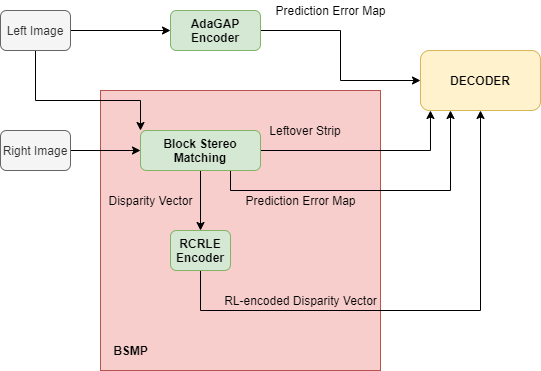

The diagram above was exported from draw.io. Its source (the exported page's mxGraphModel, read from the mxfile embedded in the PNG):
<mxGraphModel dx="1024" dy="592" grid="1" gridSize="10" guides="1" tooltips="1" connect="1" arrows="1" fold="1" page="1" pageScale="1" pageWidth="827" pageHeight="1169" math="0" shadow="0">
  <root>
    <mxCell id="WIyWlLk6GJQsqaUBKTNV-0" />
    <mxCell id="WIyWlLk6GJQsqaUBKTNV-1" parent="WIyWlLk6GJQsqaUBKTNV-0" />
    <mxCell id="poRPhUNPiWr-3P28BLZI-1" value="" style="whiteSpace=wrap;html=1;aspect=fixed;fillColor=#f8cecc;strokeColor=#b85450;" parent="WIyWlLk6GJQsqaUBKTNV-1" vertex="1">
      <mxGeometry x="220" y="240" width="280" height="280" as="geometry" />
    </mxCell>
    <mxCell id="d_TiI23OMmeuy3BZbVOB-1" style="edgeStyle=orthogonalEdgeStyle;rounded=0;orthogonalLoop=1;jettySize=auto;html=1;entryX=0;entryY=0.5;entryDx=0;entryDy=0;" parent="WIyWlLk6GJQsqaUBKTNV-1" source="WIyWlLk6GJQsqaUBKTNV-3" target="d_TiI23OMmeuy3BZbVOB-4" edge="1">
      <mxGeometry relative="1" as="geometry">
        <mxPoint x="270" y="180" as="targetPoint" />
      </mxGeometry>
    </mxCell>
    <mxCell id="d_TiI23OMmeuy3BZbVOB-7" style="edgeStyle=orthogonalEdgeStyle;rounded=0;orthogonalLoop=1;jettySize=auto;html=1;entryX=0;entryY=0;entryDx=0;entryDy=0;" parent="WIyWlLk6GJQsqaUBKTNV-1" source="WIyWlLk6GJQsqaUBKTNV-3" target="d_TiI23OMmeuy3BZbVOB-6" edge="1">
      <mxGeometry relative="1" as="geometry">
        <Array as="points">
          <mxPoint x="155" y="250" />
          <mxPoint x="260" y="250" />
        </Array>
      </mxGeometry>
    </mxCell>
    <mxCell id="WIyWlLk6GJQsqaUBKTNV-3" value="Left Image" style="rounded=1;whiteSpace=wrap;html=1;fontSize=12;glass=0;strokeWidth=1;shadow=0;fillColor=#f5f5f5;strokeColor=#666666;fontColor=#333333;" parent="WIyWlLk6GJQsqaUBKTNV-1" vertex="1">
      <mxGeometry x="120" y="160" width="70" height="40" as="geometry" />
    </mxCell>
    <mxCell id="d_TiI23OMmeuy3BZbVOB-8" style="edgeStyle=orthogonalEdgeStyle;rounded=0;orthogonalLoop=1;jettySize=auto;html=1;entryX=0;entryY=0.5;entryDx=0;entryDy=0;" parent="WIyWlLk6GJQsqaUBKTNV-1" source="d_TiI23OMmeuy3BZbVOB-0" target="d_TiI23OMmeuy3BZbVOB-6" edge="1">
      <mxGeometry relative="1" as="geometry" />
    </mxCell>
    <mxCell id="d_TiI23OMmeuy3BZbVOB-0" value="Right Image" style="rounded=1;whiteSpace=wrap;html=1;fontSize=12;glass=0;strokeWidth=1;shadow=0;fillColor=#f5f5f5;strokeColor=#666666;fontColor=#333333;" parent="WIyWlLk6GJQsqaUBKTNV-1" vertex="1">
      <mxGeometry x="120" y="280" width="70" height="40" as="geometry" />
    </mxCell>
    <mxCell id="d_TiI23OMmeuy3BZbVOB-10" style="edgeStyle=orthogonalEdgeStyle;rounded=0;orthogonalLoop=1;jettySize=auto;html=1;entryX=0;entryY=0.5;entryDx=0;entryDy=0;" parent="WIyWlLk6GJQsqaUBKTNV-1" source="d_TiI23OMmeuy3BZbVOB-4" target="d_TiI23OMmeuy3BZbVOB-19" edge="1">
      <mxGeometry relative="1" as="geometry">
        <mxPoint x="530" y="180" as="targetPoint" />
      </mxGeometry>
    </mxCell>
    <mxCell id="d_TiI23OMmeuy3BZbVOB-4" value="&lt;b&gt;AdaGAP Encoder&lt;/b&gt;" style="rounded=1;whiteSpace=wrap;html=1;fillColor=#d5e8d4;strokeColor=#82b366;" parent="WIyWlLk6GJQsqaUBKTNV-1" vertex="1">
      <mxGeometry x="290" y="160" width="90" height="40" as="geometry" />
    </mxCell>
    <mxCell id="d_TiI23OMmeuy3BZbVOB-9" style="edgeStyle=orthogonalEdgeStyle;rounded=0;orthogonalLoop=1;jettySize=auto;html=1;entryX=0.083;entryY=1;entryDx=0;entryDy=0;entryPerimeter=0;" parent="WIyWlLk6GJQsqaUBKTNV-1" source="d_TiI23OMmeuy3BZbVOB-6" target="d_TiI23OMmeuy3BZbVOB-19" edge="1">
      <mxGeometry relative="1" as="geometry">
        <mxPoint x="490" y="300" as="targetPoint" />
      </mxGeometry>
    </mxCell>
    <mxCell id="d_TiI23OMmeuy3BZbVOB-14" style="edgeStyle=orthogonalEdgeStyle;rounded=0;orthogonalLoop=1;jettySize=auto;html=1;exitX=0.5;exitY=1;exitDx=0;exitDy=0;entryX=0.5;entryY=0;entryDx=0;entryDy=0;" parent="WIyWlLk6GJQsqaUBKTNV-1" source="d_TiI23OMmeuy3BZbVOB-6" target="d_TiI23OMmeuy3BZbVOB-16" edge="1">
      <mxGeometry relative="1" as="geometry">
        <mxPoint x="320" y="400" as="targetPoint" />
        <Array as="points" />
      </mxGeometry>
    </mxCell>
    <mxCell id="d_TiI23OMmeuy3BZbVOB-21" style="edgeStyle=orthogonalEdgeStyle;rounded=0;orthogonalLoop=1;jettySize=auto;html=1;exitX=0.75;exitY=1;exitDx=0;exitDy=0;entryX=0.25;entryY=1;entryDx=0;entryDy=0;" parent="WIyWlLk6GJQsqaUBKTNV-1" source="d_TiI23OMmeuy3BZbVOB-6" target="d_TiI23OMmeuy3BZbVOB-19" edge="1">
      <mxGeometry relative="1" as="geometry">
        <mxPoint x="570" y="390" as="targetPoint" />
      </mxGeometry>
    </mxCell>
    <mxCell id="d_TiI23OMmeuy3BZbVOB-6" value="&lt;b&gt;Block Stereo Matching&lt;/b&gt;" style="rounded=1;whiteSpace=wrap;html=1;fillColor=#d5e8d4;strokeColor=#82b366;" parent="WIyWlLk6GJQsqaUBKTNV-1" vertex="1">
      <mxGeometry x="260" y="280" width="120" height="40" as="geometry" />
    </mxCell>
    <mxCell id="d_TiI23OMmeuy3BZbVOB-12" value="Prediction Error Map" style="text;html=1;align=center;verticalAlign=middle;resizable=0;points=[];autosize=1;" parent="WIyWlLk6GJQsqaUBKTNV-1" vertex="1">
      <mxGeometry x="385" y="150" width="130" height="20" as="geometry" />
    </mxCell>
    <mxCell id="d_TiI23OMmeuy3BZbVOB-13" value="Leftover Strip" style="text;html=1;strokeColor=none;fillColor=none;align=center;verticalAlign=middle;whiteSpace=wrap;rounded=0;" parent="WIyWlLk6GJQsqaUBKTNV-1" vertex="1">
      <mxGeometry x="385" y="270" width="80" height="20" as="geometry" />
    </mxCell>
    <mxCell id="d_TiI23OMmeuy3BZbVOB-15" value="Disparity Vector" style="text;html=1;align=center;verticalAlign=middle;resizable=0;points=[];autosize=1;" parent="WIyWlLk6GJQsqaUBKTNV-1" vertex="1">
      <mxGeometry x="220" y="340" width="100" height="20" as="geometry" />
    </mxCell>
    <mxCell id="d_TiI23OMmeuy3BZbVOB-17" style="edgeStyle=orthogonalEdgeStyle;rounded=0;orthogonalLoop=1;jettySize=auto;html=1;exitX=0.5;exitY=1;exitDx=0;exitDy=0;entryX=0.5;entryY=1;entryDx=0;entryDy=0;" parent="WIyWlLk6GJQsqaUBKTNV-1" source="d_TiI23OMmeuy3BZbVOB-16" target="d_TiI23OMmeuy3BZbVOB-19" edge="1">
      <mxGeometry relative="1" as="geometry">
        <mxPoint x="600" y="320" as="targetPoint" />
        <Array as="points">
          <mxPoint x="320" y="460" />
          <mxPoint x="600" y="460" />
        </Array>
      </mxGeometry>
    </mxCell>
    <mxCell id="d_TiI23OMmeuy3BZbVOB-16" value="&lt;b&gt;RCRLE Encoder&lt;/b&gt;" style="rounded=1;whiteSpace=wrap;html=1;fillColor=#d5e8d4;strokeColor=#82b366;" parent="WIyWlLk6GJQsqaUBKTNV-1" vertex="1">
      <mxGeometry x="290" y="380" width="60" height="40" as="geometry" />
    </mxCell>
    <mxCell id="d_TiI23OMmeuy3BZbVOB-18" value="RL-encoded Disparity Vector" style="text;html=1;align=center;verticalAlign=middle;resizable=0;points=[];autosize=1;" parent="WIyWlLk6GJQsqaUBKTNV-1" vertex="1">
      <mxGeometry x="335" y="440" width="170" height="20" as="geometry" />
    </mxCell>
    <mxCell id="d_TiI23OMmeuy3BZbVOB-19" value="&lt;b&gt;DECODER&lt;/b&gt;" style="rounded=1;whiteSpace=wrap;html=1;fillColor=#fff2cc;strokeColor=#d6b656;" parent="WIyWlLk6GJQsqaUBKTNV-1" vertex="1">
      <mxGeometry x="540" y="200" width="120" height="60" as="geometry" />
    </mxCell>
    <mxCell id="d_TiI23OMmeuy3BZbVOB-23" value="Prediction Error Map" style="text;html=1;align=center;verticalAlign=middle;resizable=0;points=[];autosize=1;" parent="WIyWlLk6GJQsqaUBKTNV-1" vertex="1">
      <mxGeometry x="355" y="340" width="130" height="20" as="geometry" />
    </mxCell>
    <mxCell id="poRPhUNPiWr-3P28BLZI-2" value="&lt;b&gt;BSMP&lt;/b&gt;" style="text;html=1;align=center;verticalAlign=middle;resizable=0;points=[];autosize=1;" parent="WIyWlLk6GJQsqaUBKTNV-1" vertex="1">
      <mxGeometry x="225" y="490" width="50" height="20" as="geometry" />
    </mxCell>
  </root>
</mxGraphModel>